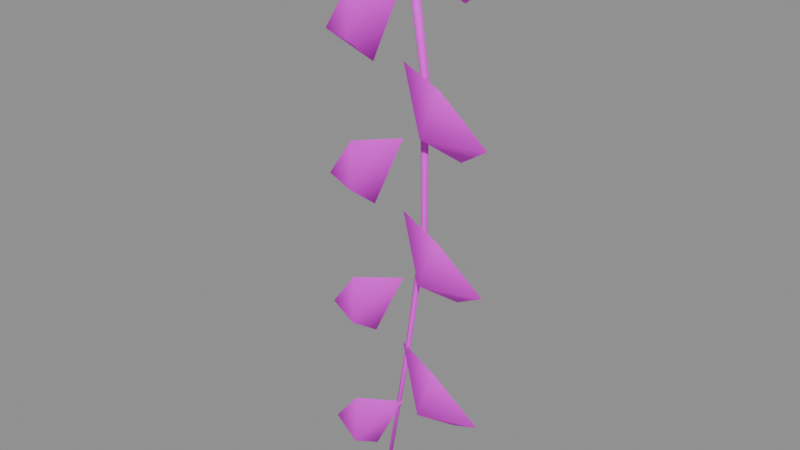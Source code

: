 # Source: vine.blend  (saved by Blender 4.5.87; exported with 4.5.12 LTS)
import bpy
from mathutils import Matrix  # noqa: F401  (used for matrix-valued properties, if any)

bpy.ops.wm.read_factory_settings(use_empty=True)
scene = bpy.context.scene
scene.name = 'PACKAGE_vine'

# ---- collections
col_sea_scene_water_building_002_vine_004 = bpy.data.collections.new('SEA-SCENE-WATER-BUILDING-002-VINE.004'); scene.collection.children.link(col_sea_scene_water_building_002_vine_004)

# ---- images (referenced by path relative to the original .blend; pixels are not part of the script)
import os
ASSET_DIR = os.environ.get("B2B_ASSET_DIR", "")  # directory of the original .blend (textures are referenced by path, not embedded)
HERE = os.path.dirname(os.path.abspath(__file__))  # packed textures are extracted next to this script under _unpacked/

def load_image(name, relpath, width, height, colorspace="sRGB"):
    """Load a texture the original file referenced (path relative to the .blend, or extracted next to this script)."""
    p = next((c for c in (os.path.join(HERE, relpath), os.path.join(ASSET_DIR, relpath)) if relpath and os.path.exists(c)), "")
    if p:
        img = bpy.data.images.load(p, check_existing=True)
        img.name = name
    else:  # same state as the original file: an image datablock whose file is absent (Cycles renders it pink)
        img = bpy.data.images.new(name, width, height)
        img.source = "FILE"
        img.filepath = "//" + (relpath or name)
    img.colorspace_settings.name = colorspace
    return img
img_sea_cabin_timber_8x8_512_png = load_image('sea_cabin_timber_8x8_512.png', 'sea_cabin_timber_8x8_512.png', 1024, 1024, 'sRGB')

# ---- materials (node trees are filled in below, after node groups)
mat_wb002v2_sea_matte_004 = bpy.data.materials.new('WB002V2_SEA_Matte.004')

# ---- material node trees
mat_wb002v2_sea_matte_004.use_nodes = True; mat_wb002v2_sea_matte_004.node_tree.nodes.clear()
_N = mat_wb002v2_sea_matte_004.node_tree.nodes; _L = mat_wb002v2_sea_matte_004.node_tree.links
n0 = _N.new('ShaderNodeBsdfPrincipled'); n0.name = '原理化 BSDF'; n0.location = (-200, 100)
n0.inputs[2].default_value = 0.78
n1 = _N.new('ShaderNodeOutputMaterial'); n1.name = '材质输出'; n1.location = (200, 100)
n2 = _N.new('ShaderNodeUVMap'); n2.name = 'UV 贴图'; n2.location = (0, 0)
n2.uv_map = 'PaletteUV'
n3 = _N.new('ShaderNodeTexImage'); n3.name = '图像纹理'; n3.location = (0, 0)
n3.image = img_sea_cabin_timber_8x8_512_png
n3.interpolation = 'Closest'
n3.extension = 'EXTEND'
_L.new(n0.outputs[0], n1.inputs[0])
_L.new(n2.outputs[0], n3.inputs[0])
_L.new(n3.outputs[0], n0.inputs[0])
n1.is_active_output = True

# ---- meshes
me_wb002v2_hangingvine_004 = bpy.data.meshes.new('WB002V2_HangingVine.004')
me_wb002v2_hangingvine_004.from_pydata([(0.0247, 0.02, 2.605), (1.513e-18, -0.005, 2.601), (-0.0247, 0.02, 2.598), (-4.538e-18, 0.045, 2.601), (0.1218, 0.02, 1.953), (0.101, -0.0009375, 1.951), (0.08011, 0.02, 1.95), (0.101, 0.04094, 1.951), (0.126, 0.02, 1.3), (0.1091, 0.003125, 1.301), (0.09228, 0.02, 1.303), (0.1091, 0.03688, 1.301), (0.0296, 0.02, 0.6495), (0.01693, 0.007187, 0.6514), (0.004271, 0.02, 0.6534), (0.01693, 0.03281, 0.6514), (-0.08218, 0.02, 0.0), (-0.09082, 0.01125, 0.001431), (-0.09945, 0.02, 0.002862), (-0.09082, 0.02875, 0.001431)], [], [(3, 2, 1, 0), (16, 17, 18, 19), (0, 1, 5, 4), (1, 2, 6, 5), (2, 3, 7, 6), (3, 0, 4, 7), (4, 5, 9, 8), (5, 6, 10, 9), (6, 7, 11, 10), (7, 4, 8, 11), (8, 9, 13, 12), (9, 10, 14, 13), (10, 11, 15, 14), (11, 8, 12, 15), (12, 13, 17, 16), (13, 14, 18, 17), (14, 15, 19, 18), (15, 12, 16, 19)])
me_wb002v2_hangingvine_004.polygons.foreach_set('use_smooth', [True] * 18)
_uv = me_wb002v2_hangingvine_004.uv_layers.new(name='PaletteUV')
_uv.uv.foreach_set('vector', [0.8405, 0.5625, 0.8125, 0.5905, 0.7845, 0.5625, 0.8125, 0.5345, 0.8405, 0.5625, 0.8125, 0.5905, 0.7845, 0.5625, 0.8125, 0.5345, 0.8405, 0.5625, 0.8125, 0.5905, 0.7845, 0.5625, 0.8125, 0.5345, 0.8405, 0.5625, 0.8125, 0.5905, 0.7845, 0.5625, 0.8125, 0.5345, 0.8405, 0.5625, 0.8125, 0.5905, 0.7845, 0.5625, 0.8125, 0.5345, 0.8405, 0.5625, 0.8125, 0.5905, 0.7845, 0.5625, 0.8125, 0.5345, 0.8405, 0.5625, 0.8125, 0.5905, 0.7845, 0.5625, 0.8125, 0.5345, 0.8405, 0.5625, 0.8125, 0.5905, 0.7845, 0.5625, 0.8125, 0.5345, 0.8405, 0.5625, 0.8125, 0.5905, 0.7845, 0.5625, 0.8125, 0.5345, 0.8405, 0.5625, 0.8125, 0.5905, 0.7845, 0.5625, 0.8125, 0.5345, 0.8405, 0.5625, 0.8125, 0.5905, 0.7845, 0.5625, 0.8125, 0.5345, 0.8405, 0.5625, 0.8125, 0.5905, 0.7845, 0.5625, 0.8125, 0.5345, 0.8405, 0.5625, 0.8125, 0.5905, 0.7845, 0.5625, 0.8125, 0.5345, 0.8405, 0.5625, 0.8125, 0.5905, 0.7845, 0.5625, 0.8125, 0.5345, 0.8405, 0.5625, 0.8125, 0.5905, 0.7845, 0.5625, 0.8125, 0.5345, 0.8405, 0.5625, 0.8125, 0.5905, 0.7845, 0.5625, 0.8125, 0.5345, 0.8405, 0.5625, 0.8125, 0.5905, 0.7845, 0.5625, 0.8125, 0.5345, 0.8405, 0.5625, 0.8125, 0.5905, 0.7845, 0.5625, 0.8125, 0.5345])
me_wb002v2_hangingvine_004.materials.append(mat_wb002v2_sea_matte_004)
me_wb002v2_hangingvine_004.update()
me_wb002v2_vineleaf_032 = bpy.data.meshes.new('WB002V2_VineLeaf.032')
me_wb002v2_vineleaf_032.from_pydata([(0.0, 0.02, 2.601), (0.22, -0.04, 2.551), (0.396, 0.02, 2.341), (0.22, 0.1, 2.221), (0.176, -0.1, 2.371)], [], [(0, 1, 4), (1, 2, 4), (2, 3, 4), (3, 0, 4)])
me_wb002v2_vineleaf_032.polygons.foreach_set('use_smooth', [True] * 4)
_uv = me_wb002v2_vineleaf_032.uv_layers.new(name='PaletteUV')
_uv.uv.foreach_set('vector', [0.4655, 0.5625, 0.4235, 0.5867, 0.4235, 0.5383, 0.4655, 0.5625, 0.4235, 0.5867, 0.4235, 0.5383, 0.4655, 0.5625, 0.4235, 0.5867, 0.4235, 0.5383, 0.4655, 0.5625, 0.4235, 0.5867, 0.4235, 0.5383])
me_wb002v2_vineleaf_032.materials.append(mat_wb002v2_sea_matte_004)
me_wb002v2_vineleaf_032.update()
me_wb002v2_vineleaf_033 = bpy.data.meshes.new('WB002V2_VineLeaf.033')
me_wb002v2_vineleaf_033.from_pydata([(0.0, 0.02, 2.291), (-0.22, -0.04, 2.241), (-0.396, 0.02, 2.031), (-0.22, 0.1, 1.911), (-0.176, -0.1, 2.061)], [], [(0, 1, 4), (1, 2, 4), (2, 3, 4), (3, 0, 4)])
me_wb002v2_vineleaf_033.polygons.foreach_set('use_smooth', [True] * 4)
_uv = me_wb002v2_vineleaf_033.uv_layers.new(name='PaletteUV')
_uv.uv.foreach_set('vector', [0.8405, 0.5625, 0.7985, 0.5867, 0.7985, 0.5383, 0.8405, 0.5625, 0.7985, 0.5867, 0.7985, 0.5383, 0.8405, 0.5625, 0.7985, 0.5867, 0.7985, 0.5383, 0.8405, 0.5625, 0.7985, 0.5867, 0.7985, 0.5383])
me_wb002v2_vineleaf_033.materials.append(mat_wb002v2_sea_matte_004)
me_wb002v2_vineleaf_033.update()
me_wb002v2_vineleaf_034 = bpy.data.meshes.new('WB002V2_VineLeaf.034')
me_wb002v2_vineleaf_034.from_pydata([(0.0, 0.02, 1.981), (0.22, -0.04, 1.931), (0.396, 0.02, 1.721), (0.22, 0.1, 1.601), (0.176, -0.1, 1.751)], [], [(0, 1, 4), (1, 2, 4), (2, 3, 4), (3, 0, 4)])
me_wb002v2_vineleaf_034.polygons.foreach_set('use_smooth', [True] * 4)
_uv = me_wb002v2_vineleaf_034.uv_layers.new(name='PaletteUV')
_uv.uv.foreach_set('vector', [0.0905, 0.5625, 0.0485, 0.5867, 0.0485, 0.5383, 0.0905, 0.5625, 0.0485, 0.5867, 0.0485, 0.5383, 0.0905, 0.5625, 0.0485, 0.5867, 0.0485, 0.5383, 0.0905, 0.5625, 0.0485, 0.5867, 0.0485, 0.5383])
me_wb002v2_vineleaf_034.materials.append(mat_wb002v2_sea_matte_004)
me_wb002v2_vineleaf_034.update()
me_wb002v2_vineleaf_035 = bpy.data.meshes.new('WB002V2_VineLeaf.035')
me_wb002v2_vineleaf_035.from_pydata([(0.0, 0.02, 1.671), (-0.22, -0.04, 1.621), (-0.396, 0.02, 1.411), (-0.22, 0.1, 1.291), (-0.176, -0.1, 1.441)], [], [(0, 1, 4), (1, 2, 4), (2, 3, 4), (3, 0, 4)])
me_wb002v2_vineleaf_035.polygons.foreach_set('use_smooth', [True] * 4)
_uv = me_wb002v2_vineleaf_035.uv_layers.new(name='PaletteUV')
_uv.uv.foreach_set('vector', [0.4655, 0.5625, 0.4235, 0.5867, 0.4235, 0.5383, 0.4655, 0.5625, 0.4235, 0.5867, 0.4235, 0.5383, 0.4655, 0.5625, 0.4235, 0.5867, 0.4235, 0.5383, 0.4655, 0.5625, 0.4235, 0.5867, 0.4235, 0.5383])
me_wb002v2_vineleaf_035.materials.append(mat_wb002v2_sea_matte_004)
me_wb002v2_vineleaf_035.update()
me_wb002v2_vineleaf_036 = bpy.data.meshes.new('WB002V2_VineLeaf.036')
me_wb002v2_vineleaf_036.from_pydata([(0.0, 0.02, 1.361), (0.22, -0.04, 1.311), (0.396, 0.02, 1.101), (0.22, 0.1, 0.9814), (0.176, -0.1, 1.131)], [], [(0, 1, 4), (1, 2, 4), (2, 3, 4), (3, 0, 4)])
me_wb002v2_vineleaf_036.polygons.foreach_set('use_smooth', [True] * 4)
_uv = me_wb002v2_vineleaf_036.uv_layers.new(name='PaletteUV')
_uv.uv.foreach_set('vector', [0.8405, 0.5625, 0.7985, 0.5867, 0.7985, 0.5383, 0.8405, 0.5625, 0.7985, 0.5867, 0.7985, 0.5383, 0.8405, 0.5625, 0.7985, 0.5867, 0.7985, 0.5383, 0.8405, 0.5625, 0.7985, 0.5867, 0.7985, 0.5383])
me_wb002v2_vineleaf_036.materials.append(mat_wb002v2_sea_matte_004)
me_wb002v2_vineleaf_036.update()
me_wb002v2_vineleaf_037 = bpy.data.meshes.new('WB002V2_VineLeaf.037')
me_wb002v2_vineleaf_037.from_pydata([(0.0, 0.02, 1.051), (-0.22, -0.04, 1.001), (-0.396, 0.02, 0.7914), (-0.22, 0.1, 0.6714), (-0.176, -0.1, 0.8214)], [], [(0, 1, 4), (1, 2, 4), (2, 3, 4), (3, 0, 4)])
me_wb002v2_vineleaf_037.polygons.foreach_set('use_smooth', [True] * 4)
_uv = me_wb002v2_vineleaf_037.uv_layers.new(name='PaletteUV')
_uv.uv.foreach_set('vector', [0.0905, 0.5625, 0.0485, 0.5867, 0.0485, 0.5383, 0.0905, 0.5625, 0.0485, 0.5867, 0.0485, 0.5383, 0.0905, 0.5625, 0.0485, 0.5867, 0.0485, 0.5383, 0.0905, 0.5625, 0.0485, 0.5867, 0.0485, 0.5383])
me_wb002v2_vineleaf_037.materials.append(mat_wb002v2_sea_matte_004)
me_wb002v2_vineleaf_037.update()
me_wb002v2_vineleaf_038 = bpy.data.meshes.new('WB002V2_VineLeaf.038')
me_wb002v2_vineleaf_038.from_pydata([(0.0, 0.02, 0.7414), (0.22, -0.04, 0.6914), (0.396, 0.02, 0.4814), (0.22, 0.1, 0.3614), (0.176, -0.1, 0.5114)], [], [(0, 1, 4), (1, 2, 4), (2, 3, 4), (3, 0, 4)])
me_wb002v2_vineleaf_038.polygons.foreach_set('use_smooth', [True] * 4)
_uv = me_wb002v2_vineleaf_038.uv_layers.new(name='PaletteUV')
_uv.uv.foreach_set('vector', [0.4655, 0.5625, 0.4235, 0.5867, 0.4235, 0.5383, 0.4655, 0.5625, 0.4235, 0.5867, 0.4235, 0.5383, 0.4655, 0.5625, 0.4235, 0.5867, 0.4235, 0.5383, 0.4655, 0.5625, 0.4235, 0.5867, 0.4235, 0.5383])
me_wb002v2_vineleaf_038.materials.append(mat_wb002v2_sea_matte_004)
me_wb002v2_vineleaf_038.update()
me_wb002v2_vineleaf_039 = bpy.data.meshes.new('WB002V2_VineLeaf.039')
me_wb002v2_vineleaf_039.from_pydata([(0.0, 0.02, 0.4314), (-0.22, -0.04, 0.3814), (-0.396, 0.02, 0.1714), (-0.22, 0.1, 0.05143), (-0.176, -0.1, 0.2014)], [], [(0, 1, 4), (1, 2, 4), (2, 3, 4), (3, 0, 4)])
me_wb002v2_vineleaf_039.polygons.foreach_set('use_smooth', [True] * 4)
_uv = me_wb002v2_vineleaf_039.uv_layers.new(name='PaletteUV')
_uv.uv.foreach_set('vector', [0.8405, 0.5625, 0.7985, 0.5867, 0.7985, 0.5383, 0.8405, 0.5625, 0.7985, 0.5867, 0.7985, 0.5383, 0.8405, 0.5625, 0.7985, 0.5867, 0.7985, 0.5383, 0.8405, 0.5625, 0.7985, 0.5867, 0.7985, 0.5383])
me_wb002v2_vineleaf_039.materials.append(mat_wb002v2_sea_matte_004)
me_wb002v2_vineleaf_039.update()

# ---- objects
ob_wb002v2_hangingvine_004 = bpy.data.objects.new('WB002V2_HangingVine.004', me_wb002v2_hangingvine_004)
ob_wb002v2_vineleaf_032 = bpy.data.objects.new('WB002V2_VineLeaf.032', me_wb002v2_vineleaf_032)
ob_wb002v2_vineleaf_033 = bpy.data.objects.new('WB002V2_VineLeaf.033', me_wb002v2_vineleaf_033)
ob_wb002v2_vineleaf_034 = bpy.data.objects.new('WB002V2_VineLeaf.034', me_wb002v2_vineleaf_034)
ob_wb002v2_vineleaf_035 = bpy.data.objects.new('WB002V2_VineLeaf.035', me_wb002v2_vineleaf_035)
ob_wb002v2_vineleaf_036 = bpy.data.objects.new('WB002V2_VineLeaf.036', me_wb002v2_vineleaf_036)
ob_wb002v2_vineleaf_037 = bpy.data.objects.new('WB002V2_VineLeaf.037', me_wb002v2_vineleaf_037)
ob_wb002v2_vineleaf_038 = bpy.data.objects.new('WB002V2_VineLeaf.038', me_wb002v2_vineleaf_038)
ob_wb002v2_vineleaf_039 = bpy.data.objects.new('WB002V2_VineLeaf.039', me_wb002v2_vineleaf_039)

# ---- transforms, parenting, visibility, modifiers, constraints
ob_wb002v2_hangingvine_004.location = (0.0, 0.0, 0.0)
ob_wb002v2_vineleaf_032.location = (0.0, 0.0, 0.0)
ob_wb002v2_vineleaf_033.location = (0.0, 0.0, 0.0)
ob_wb002v2_vineleaf_034.location = (0.0, 0.0, 0.0)
ob_wb002v2_vineleaf_035.location = (0.0, 0.0, 0.0)
ob_wb002v2_vineleaf_036.location = (0.0, 0.0, 0.0)
ob_wb002v2_vineleaf_037.location = (0.0, 0.0, 0.0)
ob_wb002v2_vineleaf_038.location = (0.0, 0.0, 0.0)
ob_wb002v2_vineleaf_039.location = (0.0, 0.0, 0.0)

# ---- collection membership
col_sea_scene_water_building_002_vine_004.objects.link(ob_wb002v2_hangingvine_004)
col_sea_scene_water_building_002_vine_004.objects.link(ob_wb002v2_vineleaf_032)
col_sea_scene_water_building_002_vine_004.objects.link(ob_wb002v2_vineleaf_033)
col_sea_scene_water_building_002_vine_004.objects.link(ob_wb002v2_vineleaf_034)
col_sea_scene_water_building_002_vine_004.objects.link(ob_wb002v2_vineleaf_035)
col_sea_scene_water_building_002_vine_004.objects.link(ob_wb002v2_vineleaf_036)
col_sea_scene_water_building_002_vine_004.objects.link(ob_wb002v2_vineleaf_037)
col_sea_scene_water_building_002_vine_004.objects.link(ob_wb002v2_vineleaf_038)
col_sea_scene_water_building_002_vine_004.objects.link(ob_wb002v2_vineleaf_039)

# ---- scene / render settings (as saved in the file)
scene.frame_start = 1; scene.frame_end = 250; scene.frame_set(1)
scene.render.engine = 'BLENDER_EEVEE_NEXT'
scene.render.image_settings.exr_codec = 'NONE'
scene.render.simplify_subdivision_render = 0
scene.render.simplify_child_particles_render = 0.0
scene.eevee.use_volume_custom_range = False
scene.eevee.use_fast_gi = False
scene.eevee.use_shadows = False
scene.view_settings.white_balance_temperature = 0.0
scene.view_settings.white_balance_tint = 0.0
scene.view_settings.white_balance_whitepoint = (2.97, 0.5193, -0.0414)
bpy.context.view_layer.update()

# ---- added for rendering (the .blend has no active camera and no usable light): camera, sun + grey world if the file has none
cam_auto = bpy.data.cameras.new('AutoCamera')
cam_auto.lens = 50.0
cam_auto.sensor_width = 36.0
cam_auto.clip_end = 1000.0
ob_auto_camera = bpy.data.objects.new('AutoCamera', cam_auto)
scene.collection.objects.link(ob_auto_camera)
ob_auto_camera.location = (2.52617, -3.0314, 3.32357)
ob_auto_camera.rotation_euler = (1.09748, -7.21219e-08, 0.694738)
scene.camera = ob_auto_camera
light_auto_sun = bpy.data.lights.new('AutoSun', 'SUN')
light_auto_sun.energy = 3.0
light_auto_sun.angle = 0.0523599
ob_auto_sun = bpy.data.objects.new('AutoSun', light_auto_sun)
scene.collection.objects.link(ob_auto_sun)
ob_auto_sun.rotation_euler = (0.872665, 0.174533, 0.523599)
if scene.world is None:
    world_auto = bpy.data.worlds.new('AutoWorld')
    world_auto.color = (0.3, 0.3, 0.3)
    scene.world = world_auto
bpy.context.view_layer.update()
